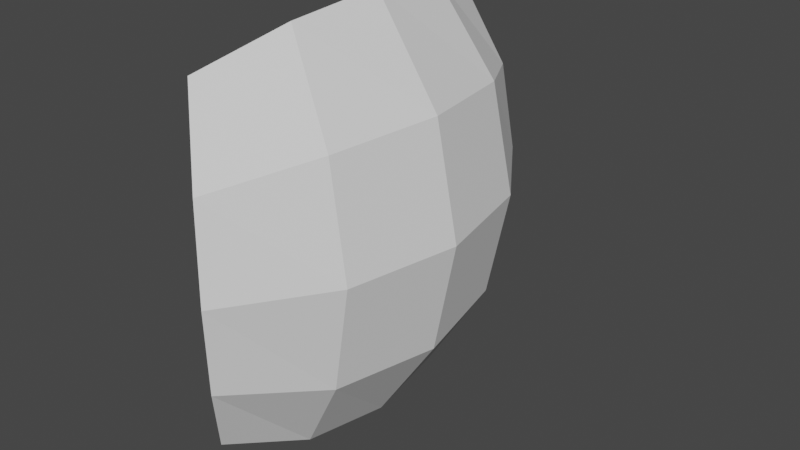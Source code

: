 # Source: planet-side.blend  (saved by Blender 2.90.8; exported with 4.5.12 LTS)
import bpy
from mathutils import Matrix  # noqa: F401  (used for matrix-valued properties, if any)

bpy.ops.wm.read_factory_settings(use_empty=True)
scene = bpy.context.scene
scene.name = 'Scene'

# ---- collections
col_collection = bpy.data.collections.new('Collection'); scene.collection.children.link(col_collection)

# ---- world
world_world = bpy.data.worlds.new('World'); scene.world = world_world
world_world.use_nodes = True; world_world.node_tree.nodes.clear()
_N = world_world.node_tree.nodes; _L = world_world.node_tree.links
n0 = _N.new('ShaderNodeOutputWorld'); n0.name = 'World Output'; n0.location = (300, 300)
n1 = _N.new('ShaderNodeBackground'); n1.name = 'Background'; n1.location = (10, 300)
n1.inputs[0].default_value = (0.05088, 0.05088, 0.05088, 1.0)
_L.new(n1.outputs[0], n0.inputs[0])
n0.is_active_output = True
world_world.color = (0.05088, 0.05088, 0.05088)
world_world.use_sun_shadow = False
world_world.sun_shadow_jitter_overblur = 0.0

# ---- meshes
me_plane = bpy.data.meshes.new('Plane')
me_plane.from_pydata([(0.5771, -0.5771, 0.5771), (0.5771, -0.5771, -0.5771), (0.5771, 0.5771, 0.5771), (0.5771, 0.5771, -0.5771), (0.7071, 0.0, 0.7071), (0.7071, -0.7071, 0.0), (0.7071, 0.0, -0.7071), (0.7071, 0.7071, 0.0), (1.0, 0.0, 0.0), (0.6739, -0.3028, 0.6739), (0.6739, -0.6739, -0.3028), (0.6739, 0.3028, -0.6739), (0.6739, 0.6739, 0.3028), (0.6739, 0.3028, 0.6739), (0.6739, -0.6739, 0.3028), (0.6739, -0.3028, -0.6739), (0.6739, 0.6739, -0.3028), (0.9237, 0.3826, 0.0), (0.9237, -0.3826, 0.0), (0.9237, 0.0, 0.3826), (0.9237, 0.0, -0.3826), (0.8545, -0.3669, -0.3669), (0.8545, -0.3669, 0.3669), (0.8545, 0.3669, 0.3669), (0.8545, 0.3669, -0.3669)], [], [(24, 11, 3, 16), (23, 17, 7, 12), (22, 18, 8, 19), (21, 15, 6, 20), (18, 21, 20, 8), (5, 10, 21, 18), (10, 1, 15, 21), (9, 22, 19, 4), (0, 14, 22, 9), (14, 5, 18, 22), (13, 23, 12, 2), (4, 19, 23, 13), (19, 8, 17, 23), (17, 24, 16, 7), (8, 20, 24, 17), (20, 6, 11, 24)])
_uv = me_plane.uv_layers.new(name='UVMap')
_uv.uv.foreach_set('vector', [0.75, 0.25, 0.75, 0.0, 1.0, 0.0, 1.0, 0.25, 0.75, 0.75, 0.75, 0.5, 1.0, 0.5, 1.0, 0.75, 0.25, 0.75, 0.25, 0.5, 0.5, 0.5, 0.5, 0.75, 0.25, 0.25, 0.25, 0.0, 0.5, 0.0, 0.5, 0.25, 0.25, 0.5, 0.25, 0.25, 0.5, 0.25, 0.5, 0.5, 0.0, 0.5, 0.0, 0.25, 0.25, 0.25, 0.25, 0.5, 0.0, 0.25, 0.0, 0.0, 0.25, 0.0, 0.25, 0.25, 0.25, 1.0, 0.25, 0.75, 0.5, 0.75, 0.5, 1.0, 0.0, 1.0, 0.0, 0.75, 0.25, 0.75, 0.25, 1.0, 0.0, 0.75, 0.0, 0.5, 0.25, 0.5, 0.25, 0.75, 0.75, 1.0, 0.75, 0.75, 1.0, 0.75, 1.0, 1.0, 0.5, 1.0, 0.5, 0.75, 0.75, 0.75, 0.75, 1.0, 0.5, 0.75, 0.5, 0.5, 0.75, 0.5, 0.75, 0.75, 0.75, 0.5, 0.75, 0.25, 1.0, 0.25, 1.0, 0.5, 0.5, 0.5, 0.5, 0.25, 0.75, 0.25, 0.75, 0.5, 0.5, 0.25, 0.5, 0.0, 0.75, 0.0, 0.75, 0.25])
me_plane.use_remesh_fix_poles = True
me_plane.use_remesh_preserve_attributes = False
me_plane.use_mirror_vertex_groups = False
me_plane.update()

# ---- objects
ob_side = bpy.data.objects.new('side', me_plane)

# ---- transforms, parenting, visibility, modifiers, constraints
ob_side.location = (0.0, 0.0, 0.0)
ob_side.lineart.crease_threshold = 0.0

# ---- collection membership
col_collection.objects.link(ob_side)

# ---- scene / render settings (as saved in the file)
scene.frame_start = 1; scene.frame_end = 250; scene.frame_set(1)
scene.render.engine = 'BLENDER_EEVEE_NEXT'
scene.cycles.use_denoising = False
scene.cycles.samples = 128
scene.cycles.sampling_pattern = 'TABULATED_SOBOL'
scene.cycles.use_adaptive_sampling = False
scene.cycles.use_light_tree = False
scene.view_settings.view_transform = 'Filmic'
bpy.context.view_layer.update()

# ---- added for rendering (the .blend has no active camera and no usable light): camera, sun
cam_auto = bpy.data.cameras.new('AutoCamera')
cam_auto.lens = 50.0
cam_auto.sensor_width = 36.0
cam_auto.clip_end = 1000.0
ob_auto_camera = bpy.data.objects.new('AutoCamera', cam_auto)
scene.collection.objects.link(ob_auto_camera)
ob_auto_camera.location = (2.67983, -2.26956, 1.51304)
ob_auto_camera.rotation_euler = (1.09748, -7.21219e-08, 0.694738)
scene.camera = ob_auto_camera
light_auto_sun = bpy.data.lights.new('AutoSun', 'SUN')
light_auto_sun.energy = 3.0
light_auto_sun.angle = 0.0523599
ob_auto_sun = bpy.data.objects.new('AutoSun', light_auto_sun)
scene.collection.objects.link(ob_auto_sun)
ob_auto_sun.rotation_euler = (0.872665, 0.174533, 0.523599)
bpy.context.view_layer.update()
